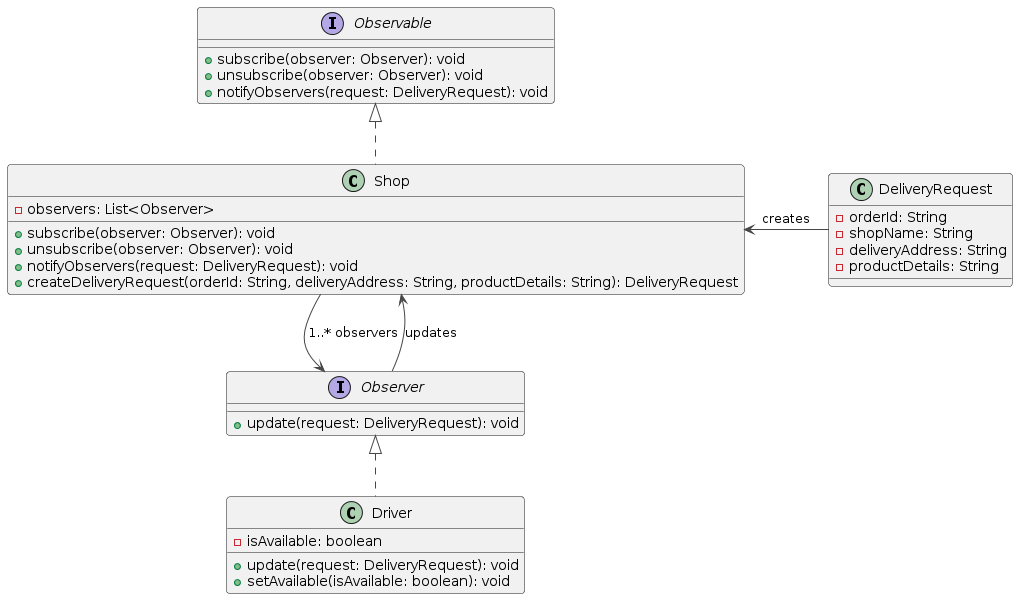

The diagram above was rendered by PlantUML. Its source (embedded in the PNG):
@startuml
!theme vibrant
interface Observable {
  +subscribe(observer: Observer): void
  +unsubscribe(observer: Observer): void
  +notifyObservers(request: DeliveryRequest): void
}

interface Observer {
  +update(request: DeliveryRequest): void
}

class Shop {
  -observers: List<Observer>
  +subscribe(observer: Observer): void
  +unsubscribe(observer: Observer): void
  +notifyObservers(request: DeliveryRequest): void
  +createDeliveryRequest(orderId: String, deliveryAddress: String, productDetails: String): DeliveryRequest
}

class Driver {
  -isAvailable: boolean
  +update(request: DeliveryRequest): void
  +setAvailable(isAvailable: boolean): void
}

class DeliveryRequest {
  -orderId: String
  -shopName: String
  -deliveryAddress: String
  -productDetails: String
}

Observable <|.. Shop
Observer <|.. Driver

' Adjusting the layout for clarity
Shop -down-> Observer : "1..* observers"
Observer -up-> Shop : updates

DeliveryRequest -left-> Shop : creates
@enduml